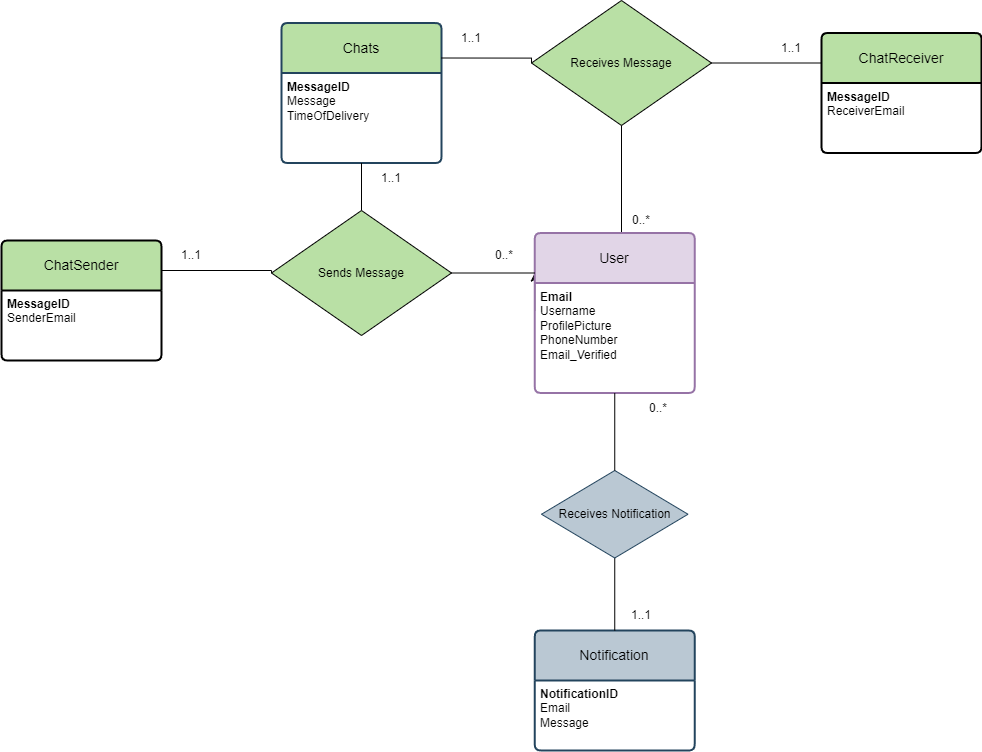

The diagram above was exported from draw.io. Its source (the exported page's mxGraphModel, read from the mxfile embedded in the PNG):
<mxGraphModel dx="2927" dy="982" grid="1" gridSize="10" guides="1" tooltips="1" connect="1" arrows="1" fold="1" page="1" pageScale="1" pageWidth="827" pageHeight="1169" math="0" shadow="0">
  <root>
    <mxCell id="0" />
    <mxCell id="1" parent="0" />
    <mxCell id="J_YQE4-xs6dP5TOVaVsX-30" style="edgeStyle=orthogonalEdgeStyle;rounded=0;orthogonalLoop=1;jettySize=auto;html=1;exitX=0;exitY=0.25;exitDx=0;exitDy=0;entryX=0;entryY=0.25;entryDx=0;entryDy=0;" edge="1" parent="1" source="J_YQE4-xs6dP5TOVaVsX-24" target="J_YQE4-xs6dP5TOVaVsX-23">
      <mxGeometry relative="1" as="geometry" />
    </mxCell>
    <mxCell id="J_YQE4-xs6dP5TOVaVsX-1" value="Chats" style="swimlane;childLayout=stackLayout;horizontal=1;startSize=50;horizontalStack=0;rounded=1;fontSize=14;fontStyle=0;strokeWidth=2;resizeParent=0;resizeLast=1;shadow=0;dashed=0;align=center;arcSize=4;whiteSpace=wrap;html=1;fillColor=#B9E0A5;strokeColor=#23445d;" vertex="1" parent="1">
      <mxGeometry x="-120" y="402.5" width="160" height="140" as="geometry" />
    </mxCell>
    <mxCell id="J_YQE4-xs6dP5TOVaVsX-2" value="&lt;b&gt;MessageID&lt;/b&gt;&lt;br&gt;Message&lt;br&gt;TimeOfDelivery" style="align=left;strokeColor=none;fillColor=none;spacingLeft=4;fontSize=12;verticalAlign=top;resizable=0;rotatable=0;part=1;html=1;" vertex="1" parent="J_YQE4-xs6dP5TOVaVsX-1">
      <mxGeometry y="50" width="160" height="90" as="geometry" />
    </mxCell>
    <mxCell id="J_YQE4-xs6dP5TOVaVsX-3" value="Notification" style="swimlane;childLayout=stackLayout;horizontal=1;startSize=50;horizontalStack=0;rounded=1;fontSize=14;fontStyle=0;strokeWidth=2;resizeParent=0;resizeLast=1;shadow=0;dashed=0;align=center;arcSize=4;whiteSpace=wrap;html=1;fillColor=#bac8d3;strokeColor=#23445d;" vertex="1" parent="1">
      <mxGeometry x="133.25" y="1010" width="160" height="120" as="geometry" />
    </mxCell>
    <mxCell id="J_YQE4-xs6dP5TOVaVsX-4" value="&lt;b&gt;NotificationID&lt;/b&gt;&lt;br&gt;Email&lt;br&gt;Message" style="align=left;strokeColor=none;fillColor=none;spacingLeft=4;fontSize=12;verticalAlign=top;resizable=0;rotatable=0;part=1;html=1;" vertex="1" parent="J_YQE4-xs6dP5TOVaVsX-3">
      <mxGeometry y="50" width="160" height="70" as="geometry" />
    </mxCell>
    <mxCell id="J_YQE4-xs6dP5TOVaVsX-15" value="ChatSender" style="swimlane;childLayout=stackLayout;horizontal=1;startSize=50;horizontalStack=0;rounded=1;fontSize=14;fontStyle=0;strokeWidth=2;resizeParent=0;resizeLast=1;shadow=0;dashed=0;align=center;arcSize=4;whiteSpace=wrap;html=1;fillColor=#B9E0A5;" vertex="1" parent="1">
      <mxGeometry x="-400" y="620" width="160" height="120" as="geometry" />
    </mxCell>
    <mxCell id="J_YQE4-xs6dP5TOVaVsX-16" value="&lt;b&gt;MessageID&lt;/b&gt;&lt;br&gt;SenderEmail&lt;br&gt;" style="align=left;strokeColor=none;fillColor=none;spacingLeft=4;fontSize=12;verticalAlign=top;resizable=0;rotatable=0;part=1;html=1;" vertex="1" parent="J_YQE4-xs6dP5TOVaVsX-15">
      <mxGeometry y="50" width="160" height="70" as="geometry" />
    </mxCell>
    <mxCell id="J_YQE4-xs6dP5TOVaVsX-17" value="ChatReceiver" style="swimlane;childLayout=stackLayout;horizontal=1;startSize=50;horizontalStack=0;rounded=1;fontSize=14;fontStyle=0;strokeWidth=2;resizeParent=0;resizeLast=1;shadow=0;dashed=0;align=center;arcSize=4;whiteSpace=wrap;html=1;fillColor=#B9E0A5;" vertex="1" parent="1">
      <mxGeometry x="420" y="412.5" width="160" height="120" as="geometry" />
    </mxCell>
    <mxCell id="J_YQE4-xs6dP5TOVaVsX-18" value="&lt;b&gt;MessageID&lt;/b&gt;&lt;br&gt;ReceiverEmail" style="align=left;strokeColor=none;fillColor=none;spacingLeft=4;fontSize=12;verticalAlign=top;resizable=0;rotatable=0;part=1;html=1;" vertex="1" parent="J_YQE4-xs6dP5TOVaVsX-17">
      <mxGeometry y="50" width="160" height="70" as="geometry" />
    </mxCell>
    <mxCell id="J_YQE4-xs6dP5TOVaVsX-27" style="edgeStyle=orthogonalEdgeStyle;rounded=0;orthogonalLoop=1;jettySize=auto;html=1;exitX=0.5;exitY=0;exitDx=0;exitDy=0;entryX=0.5;entryY=1;entryDx=0;entryDy=0;endArrow=none;endFill=0;" edge="1" parent="1" source="J_YQE4-xs6dP5TOVaVsX-19" target="J_YQE4-xs6dP5TOVaVsX-2">
      <mxGeometry relative="1" as="geometry" />
    </mxCell>
    <mxCell id="J_YQE4-xs6dP5TOVaVsX-28" style="edgeStyle=orthogonalEdgeStyle;rounded=0;orthogonalLoop=1;jettySize=auto;html=1;exitX=0;exitY=0.5;exitDx=0;exitDy=0;entryX=1;entryY=0.25;entryDx=0;entryDy=0;endArrow=none;endFill=0;" edge="1" parent="1" source="J_YQE4-xs6dP5TOVaVsX-19" target="J_YQE4-xs6dP5TOVaVsX-15">
      <mxGeometry relative="1" as="geometry">
        <Array as="points">
          <mxPoint x="-130" y="650" />
        </Array>
      </mxGeometry>
    </mxCell>
    <mxCell id="J_YQE4-xs6dP5TOVaVsX-19" value="Sends Message" style="shape=rhombus;perimeter=rhombusPerimeter;whiteSpace=wrap;html=1;align=center;fillColor=#B9E0A5;" vertex="1" parent="1">
      <mxGeometry x="-130" y="590" width="180" height="125" as="geometry" />
    </mxCell>
    <mxCell id="J_YQE4-xs6dP5TOVaVsX-32" style="edgeStyle=orthogonalEdgeStyle;rounded=0;orthogonalLoop=1;jettySize=auto;html=1;exitX=1;exitY=0.5;exitDx=0;exitDy=0;entryX=0;entryY=0.25;entryDx=0;entryDy=0;endArrow=none;endFill=0;" edge="1" parent="1" source="J_YQE4-xs6dP5TOVaVsX-20" target="J_YQE4-xs6dP5TOVaVsX-17">
      <mxGeometry relative="1" as="geometry" />
    </mxCell>
    <mxCell id="J_YQE4-xs6dP5TOVaVsX-33" style="edgeStyle=orthogonalEdgeStyle;rounded=0;orthogonalLoop=1;jettySize=auto;html=1;exitX=0;exitY=0.5;exitDx=0;exitDy=0;entryX=1;entryY=0.25;entryDx=0;entryDy=0;endArrow=none;endFill=0;" edge="1" parent="1" source="J_YQE4-xs6dP5TOVaVsX-20" target="J_YQE4-xs6dP5TOVaVsX-1">
      <mxGeometry relative="1" as="geometry">
        <Array as="points">
          <mxPoint x="130" y="438" />
        </Array>
      </mxGeometry>
    </mxCell>
    <mxCell id="J_YQE4-xs6dP5TOVaVsX-20" value="Receives Message" style="shape=rhombus;perimeter=rhombusPerimeter;whiteSpace=wrap;html=1;align=center;fillColor=#B9E0A5;" vertex="1" parent="1">
      <mxGeometry x="130" y="380" width="180" height="125" as="geometry" />
    </mxCell>
    <mxCell id="J_YQE4-xs6dP5TOVaVsX-31" style="edgeStyle=orthogonalEdgeStyle;rounded=0;orthogonalLoop=1;jettySize=auto;html=1;exitX=0.5;exitY=0;exitDx=0;exitDy=0;entryX=0.5;entryY=1;entryDx=0;entryDy=0;endArrow=none;endFill=0;" edge="1" parent="1" source="J_YQE4-xs6dP5TOVaVsX-23" target="J_YQE4-xs6dP5TOVaVsX-20">
      <mxGeometry relative="1" as="geometry">
        <Array as="points">
          <mxPoint x="220" y="613" />
        </Array>
      </mxGeometry>
    </mxCell>
    <mxCell id="J_YQE4-xs6dP5TOVaVsX-23" value="User" style="swimlane;childLayout=stackLayout;horizontal=1;startSize=50;horizontalStack=0;rounded=1;fontSize=14;fontStyle=0;strokeWidth=2;resizeParent=0;resizeLast=1;shadow=0;dashed=0;align=center;arcSize=4;whiteSpace=wrap;html=1;fillColor=#e1d5e7;strokeColor=#9673a6;" vertex="1" parent="1">
      <mxGeometry x="133.25" y="612.5" width="160" height="160" as="geometry" />
    </mxCell>
    <mxCell id="J_YQE4-xs6dP5TOVaVsX-24" value="&lt;b&gt;Email&lt;/b&gt;&lt;br&gt;Username&lt;br&gt;ProfilePicture&lt;br&gt;PhoneNumber&lt;br&gt;Email_Verified" style="align=left;strokeColor=none;fillColor=none;spacingLeft=4;fontSize=12;verticalAlign=top;resizable=0;rotatable=0;part=1;html=1;" vertex="1" parent="J_YQE4-xs6dP5TOVaVsX-23">
      <mxGeometry y="50" width="160" height="110" as="geometry" />
    </mxCell>
    <mxCell id="J_YQE4-xs6dP5TOVaVsX-35" style="edgeStyle=orthogonalEdgeStyle;rounded=0;orthogonalLoop=1;jettySize=auto;html=1;exitX=0.5;exitY=1;exitDx=0;exitDy=0;entryX=0.5;entryY=0;entryDx=0;entryDy=0;endArrow=none;endFill=0;" edge="1" parent="1" source="J_YQE4-xs6dP5TOVaVsX-25" target="J_YQE4-xs6dP5TOVaVsX-3">
      <mxGeometry relative="1" as="geometry" />
    </mxCell>
    <mxCell id="J_YQE4-xs6dP5TOVaVsX-25" value="Receives Notification" style="shape=rhombus;perimeter=rhombusPerimeter;whiteSpace=wrap;html=1;align=center;fillColor=#bac8d3;strokeColor=#23445d;" vertex="1" parent="1">
      <mxGeometry x="140" y="850" width="146.5" height="87.5" as="geometry" />
    </mxCell>
    <mxCell id="J_YQE4-xs6dP5TOVaVsX-26" style="edgeStyle=orthogonalEdgeStyle;rounded=0;orthogonalLoop=1;jettySize=auto;html=1;exitX=0;exitY=0.25;exitDx=0;exitDy=0;entryX=1;entryY=0.5;entryDx=0;entryDy=0;endArrow=none;endFill=0;" edge="1" parent="1" source="J_YQE4-xs6dP5TOVaVsX-23" target="J_YQE4-xs6dP5TOVaVsX-19">
      <mxGeometry relative="1" as="geometry" />
    </mxCell>
    <mxCell id="J_YQE4-xs6dP5TOVaVsX-34" style="edgeStyle=orthogonalEdgeStyle;rounded=0;orthogonalLoop=1;jettySize=auto;html=1;exitX=0.5;exitY=1;exitDx=0;exitDy=0;entryX=0.5;entryY=0;entryDx=0;entryDy=0;endArrow=none;endFill=0;" edge="1" parent="1" source="J_YQE4-xs6dP5TOVaVsX-24" target="J_YQE4-xs6dP5TOVaVsX-25">
      <mxGeometry relative="1" as="geometry" />
    </mxCell>
    <mxCell id="J_YQE4-xs6dP5TOVaVsX-36" value="0..*" style="text;html=1;strokeColor=none;fillColor=none;align=center;verticalAlign=middle;whiteSpace=wrap;rounded=0;" vertex="1" parent="1">
      <mxGeometry x="73" y="620" width="60" height="30" as="geometry" />
    </mxCell>
    <mxCell id="J_YQE4-xs6dP5TOVaVsX-37" value="1..1" style="text;html=1;strokeColor=none;fillColor=none;align=center;verticalAlign=middle;whiteSpace=wrap;rounded=0;" vertex="1" parent="1">
      <mxGeometry x="-240" y="620" width="60" height="30" as="geometry" />
    </mxCell>
    <mxCell id="J_YQE4-xs6dP5TOVaVsX-38" value="1..1" style="text;html=1;strokeColor=none;fillColor=none;align=center;verticalAlign=middle;whiteSpace=wrap;rounded=0;" vertex="1" parent="1">
      <mxGeometry x="-40" y="542.5" width="60" height="30" as="geometry" />
    </mxCell>
    <mxCell id="J_YQE4-xs6dP5TOVaVsX-39" value="0..*" style="text;html=1;strokeColor=none;fillColor=none;align=center;verticalAlign=middle;whiteSpace=wrap;rounded=0;" vertex="1" parent="1">
      <mxGeometry x="210" y="585" width="60" height="30" as="geometry" />
    </mxCell>
    <mxCell id="J_YQE4-xs6dP5TOVaVsX-40" value="1..1" style="text;html=1;strokeColor=none;fillColor=none;align=center;verticalAlign=middle;whiteSpace=wrap;rounded=0;" vertex="1" parent="1">
      <mxGeometry x="360" y="412.5" width="60" height="30" as="geometry" />
    </mxCell>
    <mxCell id="J_YQE4-xs6dP5TOVaVsX-41" value="1..1" style="text;html=1;strokeColor=none;fillColor=none;align=center;verticalAlign=middle;whiteSpace=wrap;rounded=0;" vertex="1" parent="1">
      <mxGeometry x="40" y="402.5" width="60" height="30" as="geometry" />
    </mxCell>
    <mxCell id="J_YQE4-xs6dP5TOVaVsX-42" value="0..*" style="text;html=1;strokeColor=none;fillColor=none;align=center;verticalAlign=middle;whiteSpace=wrap;rounded=0;" vertex="1" parent="1">
      <mxGeometry x="227" y="773" width="60" height="30" as="geometry" />
    </mxCell>
    <mxCell id="J_YQE4-xs6dP5TOVaVsX-43" value="1..1" style="text;html=1;strokeColor=none;fillColor=none;align=center;verticalAlign=middle;whiteSpace=wrap;rounded=0;" vertex="1" parent="1">
      <mxGeometry x="210" y="980" width="60" height="30" as="geometry" />
    </mxCell>
  </root>
</mxGraphModel>